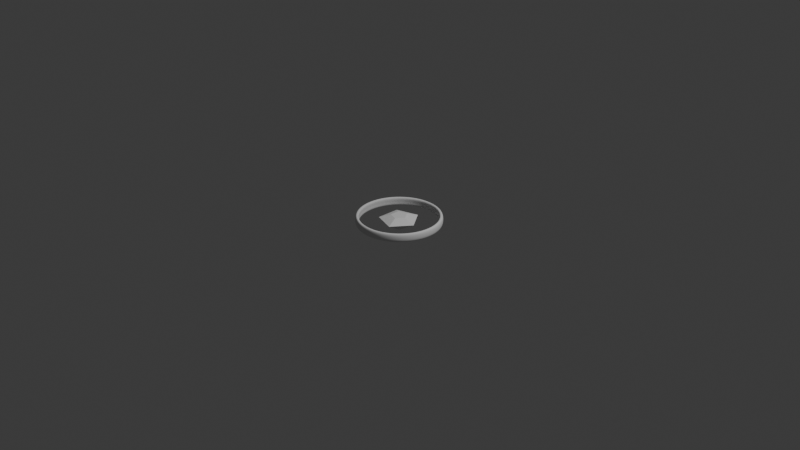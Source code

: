 # Source: ring.blend  (saved by Blender 4.0.36; exported with 4.5.12 LTS)
import bpy
from mathutils import Matrix  # noqa: F401  (used for matrix-valued properties, if any)

bpy.ops.wm.read_factory_settings(use_empty=True)
scene = bpy.context.scene
scene.name = 'Scene'

# ---- collections
col_collection = bpy.data.collections.new('Collection'); scene.collection.children.link(col_collection)

# ---- world
world_world = bpy.data.worlds.new('World'); scene.world = world_world
world_world.use_nodes = True; world_world.node_tree.nodes.clear()
_N = world_world.node_tree.nodes; _L = world_world.node_tree.links
n0 = _N.new('ShaderNodeOutputWorld'); n0.name = 'World Output'; n0.location = (300, 300)
n1 = _N.new('ShaderNodeBackground'); n1.name = 'Background'; n1.location = (10, 300)
n1.inputs[0].default_value = (0.05088, 0.05088, 0.05088, 1.0)
_L.new(n1.outputs[0], n0.inputs[0])
n0.is_active_output = True
world_world.color = (0.05088, 0.05088, 0.05088)
world_world.use_sun_shadow = False
world_world.sun_shadow_jitter_overblur = 0.0

# ---- cameras
cam_camera = bpy.data.cameras.new('Camera')
cam_camera.clip_end = 100.0
cam_camera.ortho_scale = 7.314

# ---- lights
light_light = bpy.data.lights.new('Light', 'POINT')
light_light.transmission_factor = 0.0
light_light.use_soft_falloff = False
light_light.energy = 1000.0
light_light.shadow_soft_size = 0.1
light_light.shadow_maximum_resolution = 0.006
light_light.use_absolute_resolution = True

# ---- meshes
me_diamond = bpy.data.meshes.new('Diamond')
me_diamond.from_pydata([(0.0, 0.0, 0.35), (0.0, 0.0, -1.04), (0.72, 0.0, 0.35), (1.75, 0.0, 0.0), (0.2225, -0.6848, 0.35), (0.5408, -1.664, 0.0), (-0.5825, -0.4232, 0.35), (-1.416, -1.029, 0.0), (-0.5825, 0.4232, 0.35), (-1.416, 1.029, 0.0), (0.2225, 0.6848, 0.35), (0.5408, 1.664, 0.0)], [], [(3, 1, 11), (1, 3, 5), (1, 5, 7), (1, 7, 9), (1, 9, 11), (2, 3, 11, 10), (3, 2, 4, 5), (5, 4, 6, 7), (7, 6, 8, 9), (9, 8, 10, 11), (0, 2, 10), (2, 0, 4), (4, 0, 6), (6, 0, 8), (8, 0, 10)])
me_diamond.update()

# ---- curves / text
cu_beziercircle_003 = bpy.data.curves.new('BezierCircle.003', 'CURVE')
cu_beziercircle_003.dimensions = '3D'
_sp = cu_beziercircle_003.splines.new('BEZIER'); _sp.bezier_points.add(3)
_sp.bezier_points.foreach_set('co', [-1.0, 0.0, 0.0, 0.0, 1.0, 0.0, 1.0, 0.0, 0.0, 0.0, -1.0, 0.0])
_sp.bezier_points.foreach_set('handle_left', [-1.0, -0.5521, 0.0, -0.5521, 1.0, 0.0, 1.0, 0.5521, 0.0, 0.5521, -1.0, 0.0])
_sp.bezier_points.foreach_set('handle_right', [-1.0, 0.5521, 0.0, 0.5521, 1.0, 0.0, 1.0, -0.5521, 0.0, -0.5521, -1.0, 0.0])
for _p, _l, _r in zip(_sp.bezier_points, ['AUTO', 'AUTO', 'AUTO', 'AUTO'], ['AUTO', 'AUTO', 'AUTO', 'AUTO']): _p.handle_left_type = _l; _p.handle_right_type = _r
_sp.order_u = 0
_sp.order_v = 0
_sp.resolution_u = 16
_sp.use_cyclic_u = True
cu_beziercircle_003.use_path = True
cu_beziercircle_003.bevel_mode = 'OBJECT'
cu_beziercircle_003.resolution_u = 16
cu_beziercircle_003.fill_mode = 'FULL'
cu_beziercircle_004 = bpy.data.curves.new('BezierCircle.004', 'CURVE')
cu_beziercircle_004.dimensions = '3D'
_sp = cu_beziercircle_004.splines.new('BEZIER'); _sp.bezier_points.add(3)
_sp.bezier_points.foreach_set('co', [-0.4975, 0.07863, -0.04405, 0.0, 1.0, 0.0, 0.2926, -0.07577, 0.08252, 0.0, -1.0, 0.0])
_sp.bezier_points.foreach_set('handle_left', [-0.5121, -0.3852, -0.04534, -0.4017, 1.045, -0.06319, 0.3015, 0.3606, 0.08503, 0.3739, -0.9779, 0.06335])
_sp.bezier_points.foreach_set('handle_right', [-0.4847, 0.4876, -0.04291, 0.4285, 0.9516, 0.0674, 0.2848, -0.4555, 0.08033, -0.4568, -1.027, -0.07739])
for _p, _l, _r in zip(_sp.bezier_points, ['AUTO', 'AUTO', 'AUTO', 'AUTO'], ['AUTO', 'AUTO', 'AUTO', 'AUTO']): _p.handle_left_type = _l; _p.handle_right_type = _r
_sp.order_u = 0
_sp.order_v = 0
_sp.use_cyclic_u = True
cu_beziercircle_004.use_path = True
cu_beziercircle_004.fill_mode = 'FULL'

# ---- objects
ob_light = bpy.data.objects.new('Light', light_light)
ob_camera = bpy.data.objects.new('Camera', cam_camera)
ob_beziercircle = bpy.data.objects.new('BezierCircle', cu_beziercircle_003)
ob_beziercircle_001 = bpy.data.objects.new('BezierCircle.001', cu_beziercircle_004)
ob_diamond = bpy.data.objects.new('Diamond', me_diamond)

# ---- transforms, parenting, visibility, modifiers, constraints
ob_light.location = (4.076, 1.005, 5.904)
ob_light.rotation_euler = (0.6503, 0.05522, 1.866)
ob_light.lock_rotations_4d = False
ob_light.empty_display_type = 'ARROWS'
ob_light.color = (0.0, 0.0, 0.0, 0.0)
ob_light.lineart.crease_threshold = 0.0
ob_camera.location = (7.359, -6.926, 4.958)
ob_camera.rotation_euler = (1.109, 0.0, 0.8149)
ob_camera.lock_rotations_4d = False
ob_camera.empty_display_type = 'ARROWS'
ob_camera.color = (0.0, 0.0, 0.0, 0.0)
ob_camera.display_type = 'WIRE'
ob_camera.lineart.crease_threshold = 0.0
ob_beziercircle.location = (0.0, 0.0, 0.0)
ob_beziercircle.scale = (0.4239, 0.4239, 0.4239)
ob_beziercircle_001.location = (0.0005767, -0.1208, 0.1718)
ob_beziercircle_001.rotation_euler = (3.177e-07, 1.571, 1.571)
ob_beziercircle_001.scale = (0.1049, 0.1049, 0.1049)
ob_diamond.location = (0.0, 0.0, 0.0)
ob_diamond.scale = (0.1201, 0.1201, 0.1201)
cu_beziercircle_003.bevel_object = ob_beziercircle_001

# ---- collection membership
col_collection.objects.link(ob_light)
col_collection.objects.link(ob_camera)
col_collection.objects.link(ob_beziercircle)
col_collection.objects.link(ob_beziercircle_001)
col_collection.objects.link(ob_diamond)

# ---- scene / render settings (as saved in the file)
scene.camera = ob_camera
scene.frame_start = 1; scene.frame_end = 250; scene.frame_set(1)
scene.render.engine = 'BLENDER_EEVEE_NEXT'
scene.cycles.sampling_pattern = 'TABULATED_SOBOL'
bpy.context.view_layer.update()
